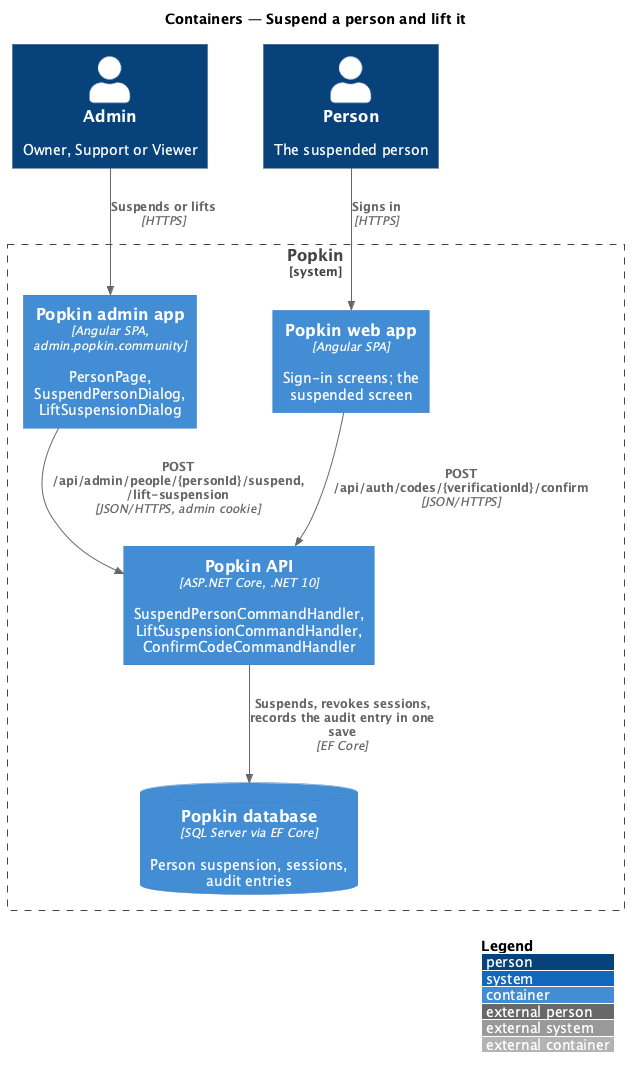

The diagram above was rendered by PlantUML. Its source (embedded in the PNG):
@startuml
!include <C4/C4_Container>
LAYOUT_WITH_LEGEND()
title Containers — Suspend a person and lift it

Person(adminp, "Admin", "Owner, Support or Viewer")
Person(member, "Person", "The suspended person")
System_Boundary(popkin, "Popkin") {
  Container(admin, "Popkin admin app", "Angular SPA, admin.popkin.community", "PersonPage, SuspendPersonDialog, LiftSuspensionDialog")
  Container(web, "Popkin web app", "Angular SPA", "Sign-in screens; the suspended screen")
  Container(api, "Popkin API", "ASP.NET Core, .NET 10", "SuspendPersonCommandHandler, LiftSuspensionCommandHandler, ConfirmCodeCommandHandler")
  ContainerDb(db, "Popkin database", "SQL Server via EF Core", "Person suspension, sessions, audit entries")
}
Rel(adminp, admin, "Suspends or lifts", "HTTPS")
Rel(admin, api, "POST /api/admin/people/{personId}/suspend, /lift-suspension", "JSON/HTTPS, admin cookie")
Rel(member, web, "Signs in", "HTTPS")
Rel(web, api, "POST /api/auth/codes/{verificationId}/confirm", "JSON/HTTPS")
Rel(api, db, "Suspends, revokes sessions, records the audit entry in one save", "EF Core")
@enduml